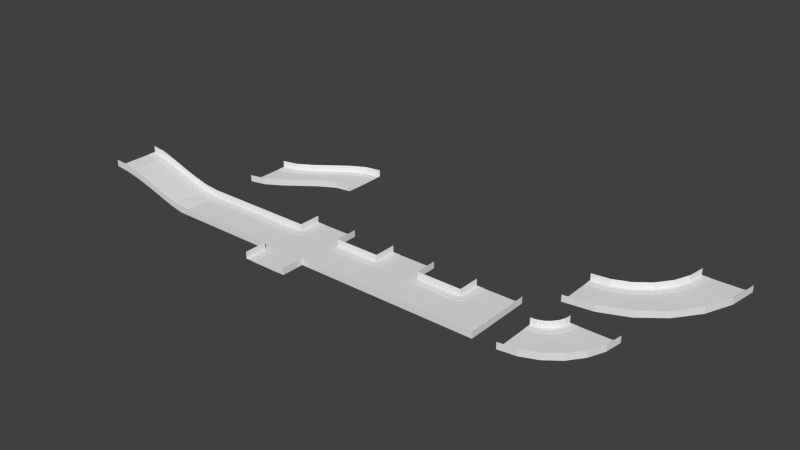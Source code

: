 # Source: mycity.blend  (saved by Blender 2.74.0; exported with 4.5.12 LTS)
import bpy
from mathutils import Matrix  # noqa: F401  (used for matrix-valued properties, if any)

bpy.ops.wm.read_factory_settings(use_empty=True)
scene = bpy.context.scene
scene.name = 'Scene'

# ---- collections
col_collection_1 = bpy.data.collections.new('Collection 1'); scene.collection.children.link(col_collection_1)

# ---- materials (node trees are filled in below, after node groups)
mat_material_001 = bpy.data.materials.new('Material.001')
mat_material_001.alpha_threshold = 0.0
mat_material_001.use_transparent_shadow = False
mat_material_001.roughness = 0.5
mat_material_002 = bpy.data.materials.new('Material.002')
mat_material_002.alpha_threshold = 0.0
mat_material_002.use_transparent_shadow = False
mat_material_002.roughness = 0.5
mat_material_005 = bpy.data.materials.new('Material.005')
mat_material_005.alpha_threshold = 0.0
mat_material_005.use_transparent_shadow = False
mat_material_005.roughness = 0.5
mat_material_006 = bpy.data.materials.new('Material.006')
mat_material_006.alpha_threshold = 0.0
mat_material_006.use_transparent_shadow = False
mat_material_006.roughness = 0.5
mat_material_003 = bpy.data.materials.new('Material.003')
mat_material_003.alpha_threshold = 0.0
mat_material_003.use_transparent_shadow = False
mat_material_003.roughness = 0.5
mat_material_004 = bpy.data.materials.new('Material.004')
mat_material_004.alpha_threshold = 0.0
mat_material_004.use_transparent_shadow = False
mat_material_004.roughness = 0.5

# ---- material node trees

# ---- world
world_world = bpy.data.worlds.new('World'); scene.world = world_world
world_world.color = (0.05088, 0.05088, 0.05088)
world_world.use_sun_shadow = False
world_world.sun_shadow_jitter_overblur = 0.0
world_world.cycles.sampling_method = 'MANUAL'
world_world.cycles.sample_map_resolution = 256

# ---- meshes
me_plane_005 = bpy.data.meshes.new('Plane.005')
me_plane_005.from_pydata([(-2.0, -0.67, 3.725e-09), (-2.0, 0.67, 3.725e-09), (-2.0, 0.9997, 0.3031), (-2.0, 0.9997, 0.01154), (-2.0, -0.6703, 3.725e-09), (-2.0, 0.67, 0.01154), (1.0, 4.0, 0.01154), (-0.706, -0.8276, 0.3037), (-0.7057, -0.8276, 0.01215), (-0.7902, -0.5121, 0.01211), (-2.0, -0.6714, 3.725e-09), (-0.7902, -0.5121, 0.0005658), (-1.138, 0.7835, 0.01195), (-1.223, 1.102, 0.01191), (-1.223, 1.102, 0.3034), (-1.138, 0.7835, 0.0004032), (-2.0, -0.6714, 0.01154), (-2.0, -0.998, 0.01154), (-2.0, -0.998, 0.3031), (0.4995, -0.3282, 0.3057), (0.5001, -0.3281, 0.01415), (0.3368, -0.04521, 0.01398), (0.3368, -0.04521, 0.002436), (-0.3342, 1.116, 0.01328), (-0.4988, 1.402, 0.01311), (-0.4994, 1.402, 0.3046), (-0.3342, 1.116, 0.001737), (1.535, 0.4662, 0.3089), (1.535, 0.4665, 0.01741), (1.305, 0.6975, 0.01703), (1.305, 0.6975, 0.005484), (0.3558, 1.646, 0.01545), (0.1229, 1.879, 0.01507), (0.122, 1.879, 0.3066), (0.3558, 1.646, 0.00391), (2.329, 1.501, 0.3132), (2.33, 1.502, 0.02171), (2.047, 1.665, 0.02105), (2.047, 1.665, 0.009502), (0.8852, 2.336, 0.01832), (0.5999, 2.501, 0.01765), (0.5988, 2.5, 0.3092), (0.8853, 2.336, 0.006774), (2.828, 2.707, 0.3183), (2.829, 2.708, 0.02675), (2.514, 2.792, 0.02576), (2.514, 2.792, 0.01422), (1.218, 3.139, 0.02168), (0.8997, 3.225, 0.02068), (0.8985, 3.224, 0.3122), (1.218, 3.139, 0.01013), (2.997, 3.999, 0.3113), (2.998, 4.0, 0.0198), (2.671, 4.0, 0.01845), (2.671, 4.0, 0.006908), (1.33, 4.0, 0.01291), (0.9989, 3.999, 0.3031), (1.33, 4.0, 0.001366)], [(0, 4), (0, 1)], [(17, 18, 7, 8), (2, 3, 13, 14), (1, 15, 12, 5), (16, 17, 8, 9), (5, 12, 13, 3), (16, 9, 11, 10), (1, 10, 11, 15), (8, 7, 19, 20), (15, 11, 22, 26), (15, 26, 23, 12), (12, 23, 24, 13), (9, 21, 22, 11), (9, 8, 20, 21), (14, 13, 24, 25), (20, 19, 27, 28), (26, 22, 30, 34), (26, 34, 31, 23), (23, 31, 32, 24), (21, 29, 30, 22), (21, 20, 28, 29), (25, 24, 32, 33), (28, 27, 35, 36), (34, 30, 38, 42), (34, 42, 39, 31), (31, 39, 40, 32), (29, 37, 38, 30), (29, 28, 36, 37), (33, 32, 40, 41), (36, 35, 43, 44), (42, 38, 46, 50), (42, 50, 47, 39), (39, 47, 48, 40), (37, 45, 46, 38), (37, 36, 44, 45), (41, 40, 48, 49), (44, 43, 51, 52), (50, 46, 54, 57), (50, 57, 55, 47), (45, 53, 54, 46), (45, 44, 52, 53), (47, 55, 6, 48), (49, 48, 6, 56)])
me_plane_005.polygons.foreach_set('material_index', [1, 1, 1, 0, 0, 1, 1, 1, 1, 1, 0, 1, 0, 1, 1, 1, 1, 0, 1, 0, 1, 1, 1, 1, 0, 1, 0, 1, 1, 1, 1, 0, 1, 0, 1, 1, 1, 1, 1, 0, 0, 1])
me_plane_005.materials.append(mat_material_001)
me_plane_005.materials.append(mat_material_002)
me_plane_005.use_remesh_preserve_volume = False
me_plane_005.use_remesh_preserve_attributes = False
me_plane_005.use_mirror_vertex_groups = False
me_plane_005.update()
me_plane_004 = bpy.data.meshes.new('Plane.004')
me_plane_004.from_pydata([(2.0, -0.67, -0.03816), (2.0, 0.67, -0.03816), (2.0, -1.0, 0.2649), (2.0, 1.0, 0.2649), (-2.0, -2.67, -0.03816), (-2.0, -1.33, -0.03816), (-2.0, -1.0, 0.2649), (-2.0, -3.0, 0.2649), (2.0, 0.67, -0.02662), (2.0, 1.0, -0.02662), (2.0, -1.0, -0.02662), (2.0, -0.67, -0.02662), (-2.0, -3.0, -0.02662), (-2.0, -2.67, -0.02662), (-2.0, -1.33, -0.02662), (-2.0, -1.0, -0.02662), (-1.333, -2.844, 0.2649), (-0.6667, -2.458, 0.2649), (5.96e-08, -1.961, 0.2649), (0.6667, -1.472, 0.2649), (1.333, -1.114, 0.2649), (1.333, 0.8864, 0.2649), (0.6667, 0.5276, 0.2649), (-5.96e-08, 0.03946, 0.2649), (-0.6667, -0.4579, 0.2649), (-1.333, -0.8445, 0.2649), (-1.333, -1.174, -0.03816), (-0.6667, -0.788, -0.03816), (5.96e-08, -0.2906, -0.03816), (0.6667, 0.1976, -0.03816), (1.333, 0.5564, -0.03816), (1.333, -0.7836, -0.03816), (0.6667, -1.142, -0.03816), (-5.96e-08, -1.631, -0.03816), (-0.6667, -2.128, -0.03816), (-1.333, -2.514, -0.03816), (1.333, -1.114, -0.02662), (0.6667, -1.473, -0.02662), (-5.96e-08, -1.961, -0.02662), (-0.6667, -2.458, -0.02662), (-1.333, -2.844, -0.02662), (-1.333, -0.8445, -0.02662), (-0.6667, -0.4579, -0.02662), (5.96e-08, 0.03933, -0.02662), (0.6667, 0.5274, -0.02662), (1.333, 0.8863, -0.02662), (-1.333, -1.174, -0.02662), (-0.6667, -0.7879, -0.02662), (5.96e-08, -0.2905, -0.02662), (0.6667, 0.1976, -0.02662), (1.333, 0.5564, -0.02662), (1.333, -0.7836, -0.02662), (0.6667, -1.142, -0.02662), (-5.96e-08, -1.631, -0.02662), (-0.6667, -2.128, -0.02662), (-1.333, -2.514, -0.02662)], [], [(30, 1, 8, 50), (26, 5, 4, 35), (35, 4, 13, 55), (41, 15, 14, 46), (55, 13, 12, 40), (25, 6, 15, 41), (40, 12, 7, 16), (10, 36, 20, 2), (36, 37, 19, 20), (37, 38, 18, 19), (38, 39, 17, 18), (39, 40, 16, 17), (3, 21, 45, 9), (21, 22, 44, 45), (22, 23, 43, 44), (23, 24, 42, 43), (24, 25, 41, 42), (11, 51, 36, 10), (51, 52, 37, 36), (52, 53, 38, 37), (53, 54, 39, 38), (54, 55, 40, 39), (9, 45, 50, 8), (45, 44, 49, 50), (44, 43, 48, 49), (43, 42, 47, 48), (42, 41, 46, 47), (0, 31, 51, 11), (31, 32, 52, 51), (32, 33, 53, 52), (33, 34, 54, 53), (34, 35, 55, 54), (1, 30, 31, 0), (30, 29, 32, 31), (29, 28, 33, 32), (28, 27, 34, 33), (27, 26, 35, 34), (5, 26, 46, 14), (26, 27, 47, 46), (27, 28, 48, 47), (28, 29, 49, 48), (29, 30, 50, 49)])
me_plane_004.polygons.foreach_set('material_index', [1, 1, 1, 0, 0, 1, 1, 1, 1, 1, 1, 1, 1, 1, 1, 1, 1, 0, 0, 0, 0, 0, 0, 0, 0, 0, 0, 1, 1, 1, 1, 1, 1, 1, 1, 1, 1, 1, 1, 1, 1, 1])
me_plane_004.materials.append(mat_material_005)
me_plane_004.materials.append(mat_material_006)
me_plane_004.use_remesh_preserve_volume = False
me_plane_004.use_remesh_preserve_attributes = False
me_plane_004.use_mirror_vertex_groups = False
me_plane_004.update()
me_plane_002 = bpy.data.meshes.new('Plane.002')
me_plane_002.from_pydata([(2.0, -0.67, -0.03682), (2.0, 0.67, -0.03816), (2.0, -1.0, 0.2702), (2.0, 1.0, 0.2649), (-2.0, -0.67, 0.9219), (-2.0, 0.67, 0.9219), (-2.0, 1.0, 1.225), (-2.0, -1.0, 1.225), (2.0, 0.67, -0.02662), (2.0, 1.0, -0.02662), (2.0, -1.0, -0.024), (2.0, -0.67, -0.02521), (-2.0, -1.0, 0.9334), (-2.0, -0.67, 0.9334), (-2.0, 0.67, 0.9334), (-2.0, 1.0, 0.9334), (-1.333, -1.0, 1.201), (-0.6667, -1.0, 1.05), (5.96e-08, -1.0, 0.8394), (0.6667, -1.0, 0.62), (1.333, -1.0, 0.4116), (1.333, 1.0, 0.3307), (0.6667, 1.0, 0.5017), (-5.96e-08, 1.0, 0.7095), (-0.6667, 1.0, 0.934), (-1.333, 1.0, 1.141), (-1.333, 0.67, 0.8492), (-0.6667, 0.67, 0.6745), (5.96e-08, 0.67, 0.4686), (0.6667, 0.67, 0.257), (1.333, 0.67, 0.06034), (1.333, -0.67, 0.1023), (0.6667, -0.67, 0.3136), (-5.96e-08, -0.67, 0.5222), (-0.6667, -0.67, 0.7078), (-1.333, -0.67, 0.8514), (1.333, -1.0, 0.1232), (0.6667, -1.0, 0.3363), (-5.96e-08, -1.0, 0.5422), (-0.6667, -1.0, 0.7243), (-1.333, -1.0, 0.8622), (-1.333, 1.0, 0.8505), (-0.6667, 1.0, 0.6686), (5.96e-08, 1.0, 0.4609), (0.6667, 1.0, 0.2509), (1.333, 1.0, 0.06034), (-1.333, 0.67, 0.8611), (-0.6667, 0.67, 0.6854), (5.96e-08, 0.67, 0.4788), (0.6667, 0.67, 0.2672), (1.333, 0.67, 0.07132), (1.333, -0.67, 0.1138), (0.6667, -0.67, 0.3248), (-5.96e-08, -0.67, 0.5338), (-0.6667, -0.67, 0.7206), (-1.333, -0.67, 0.865)], [], [(30, 1, 8, 50), (26, 5, 4, 35), (35, 4, 13, 55), (41, 15, 14, 46), (55, 13, 12, 40), (25, 6, 15, 41), (40, 12, 7, 16), (10, 36, 20, 2), (36, 37, 19, 20), (37, 38, 18, 19), (38, 39, 17, 18), (39, 40, 16, 17), (3, 21, 45, 9), (21, 22, 44, 45), (22, 23, 43, 44), (23, 24, 42, 43), (24, 25, 41, 42), (11, 51, 36, 10), (51, 52, 37, 36), (52, 53, 38, 37), (53, 54, 39, 38), (54, 55, 40, 39), (9, 45, 50, 8), (45, 44, 49, 50), (44, 43, 48, 49), (43, 42, 47, 48), (42, 41, 46, 47), (0, 31, 51, 11), (31, 32, 52, 51), (32, 33, 53, 52), (33, 34, 54, 53), (34, 35, 55, 54), (1, 30, 31, 0), (30, 29, 32, 31), (29, 28, 33, 32), (28, 27, 34, 33), (27, 26, 35, 34), (5, 26, 46, 14), (26, 27, 47, 46), (27, 28, 48, 47), (28, 29, 49, 48), (29, 30, 50, 49)])
me_plane_002.polygons.foreach_set('material_index', [1, 1, 1, 0, 0, 1, 1, 1, 1, 1, 1, 1, 1, 1, 1, 1, 1, 0, 0, 0, 0, 0, 0, 0, 0, 0, 0, 1, 1, 1, 1, 1, 1, 1, 1, 1, 1, 1, 1, 1, 1, 1])
me_plane_002.materials.append(mat_material_005)
me_plane_002.materials.append(mat_material_006)
me_plane_002.use_remesh_preserve_volume = False
me_plane_002.use_remesh_preserve_attributes = False
me_plane_002.use_mirror_vertex_groups = False
me_plane_002.update()
me_plane_091 = bpy.data.meshes.new('Plane.091')
me_plane_091.from_pydata([(-2.0, -0.67, 3.725e-09), (-2.0, 0.67, 3.725e-09), (-1.335, 0.8482, 0.01154), (-0.6702, 2.0, 3.725e-09), (0.67, 2.0, 3.725e-09), (-1.293, 1.293, 0.01154), (-2.0, 0.9997, 0.3031), (-0.9999, 2.0, 0.3031), (-2.0, 0.9997, 0.01154), (-2.0, -0.6703, 3.725e-09), (-1.06, 1.06, 0.01154), (-2.0, 0.67, 0.01154), (-0.9999, 2.0, 0.01154), (-1.741, 1.034, 0.01154), (-1.656, 0.7154, 3.725e-09), (-1.335, 0.8482, 3.725e-09), (-1.06, 1.06, 3.725e-09), (-0.8482, 1.335, 3.725e-09), (-0.7154, 1.656, 3.725e-09), (-2.0, -0.6714, 3.725e-09), (0.6712, 2.0, 3.725e-09), (-1.034, 1.741, 0.01154), (-1.5, 1.134, 0.01154), (-1.309, -0.5797, 3.725e-09), (-0.6645, -0.3129, 3.725e-09), (-0.1115, 0.1115, 3.725e-09), (0.3129, 0.6645, 3.725e-09), (0.5797, 1.309, 3.725e-09), (-1.134, 1.5, 0.01154), (-1.656, 0.7154, 0.01154), (-0.8482, 1.335, 0.01154), (-0.7154, 1.656, 0.01154), (-0.6645, -0.3129, 0.01154), (-1.309, -0.5797, 0.01154), (-0.1115, 0.1115, 0.01154), (0.3129, 0.6645, 0.01154), (0.5797, 1.309, 0.01154), (-0.6702, 2.0, 0.01154), (-2.0, -0.6714, 0.01154), (0.6712, 2.0, 0.01154), (-0.5013, -0.5956, 0.01154), (-1.224, -0.895, 0.01154), (0.1194, -0.1194, 0.01154), (0.5956, 0.5013, 0.01154), (0.895, 1.224, 0.01154), (-2.0, -0.998, 0.01154), (0.9978, 2.0, 0.01154), (-1.293, 1.293, 0.3031), (-0.5013, -0.5956, 0.3031), (0.9978, 2.0, 0.3031), (-1.741, 1.034, 0.3031), (-1.034, 1.741, 0.3031), (-1.5, 1.134, 0.3031), (-1.134, 1.5, 0.3031), (-1.224, -0.895, 0.3031), (0.1194, -0.1194, 0.3031), (0.5956, 0.5013, 0.3031), (0.895, 1.224, 0.3031), (-2.0, -0.998, 0.3031)], [(0, 9), (0, 1), (3, 4)], [(24, 23, 33, 32), (14, 15, 2, 29), (26, 25, 34, 35), (22, 13, 29, 2), (5, 22, 2, 10), (3, 18, 27, 20), (39, 36, 44, 46), (28, 5, 10, 30), (21, 28, 30, 31), (13, 8, 11, 29), (18, 17, 26, 27), (17, 16, 25, 26), (16, 15, 24, 25), (15, 14, 23, 24), (18, 3, 37, 31), (14, 1, 19, 23), (23, 19, 38, 33), (33, 38, 45, 41), (12, 21, 31, 37), (36, 35, 43, 44), (35, 34, 42, 43), (34, 32, 40, 42), (32, 33, 41, 40), (16, 17, 30, 10), (20, 27, 36, 39), (27, 26, 35, 36), (25, 24, 32, 34), (17, 18, 31, 30), (1, 14, 29, 11), (15, 16, 10, 2), (13, 22, 52, 50), (22, 5, 47, 52), (5, 28, 53, 47), (28, 21, 51, 53), (41, 45, 58, 54), (8, 13, 50, 6), (21, 12, 7, 51), (44, 43, 56, 57), (43, 42, 55, 56), (42, 40, 48, 55), (40, 41, 54, 48), (46, 44, 57, 49)])
me_plane_091.polygons.foreach_set('material_index', [1, 1, 1, 0, 0, 1, 0, 0, 0, 0, 1, 1, 1, 1, 1, 1, 1, 0, 0, 0, 0, 0, 0, 1, 1, 1, 1, 1, 1, 1, 1, 1, 1, 1, 1, 1, 1, 1, 1, 1, 1, 1])
me_plane_091.materials.append(mat_material_001)
me_plane_091.materials.append(mat_material_002)
me_plane_091.use_remesh_preserve_volume = False
me_plane_091.use_remesh_preserve_attributes = False
me_plane_091.use_mirror_vertex_groups = False
me_plane_091.update()
me_plane_021 = bpy.data.meshes.new('Plane.021')
me_plane_021.from_pydata([(-1.0, -0.67, 0.0), (-1.0, 0.67, 0.0), (-0.8737, 0.6951, 0.0), (-0.7667, 0.7667, 0.0), (-0.6951, 0.8737, 0.0), (-0.67, 1.0, 0.0), (0.67, 1.0, 0.0), (0.34, -0.67, 0.01449), (0.4663, -0.6449, 0.01449), (0.5733, -0.5733, 0.01449), (0.6449, -0.4663, 0.01449), (0.67, -0.34, 0.01449), (1.0, -1.0, 0.3031), (1.0, 1.0, 0.3031), (-1.0, -1.0, 0.3031), (1.0, -0.34, 0.3031), (0.34, -1.0, 0.3031), (-2.0, -0.67, 0.0), (-2.0, 0.67, 0.0), (-2.0, -1.0, 0.3031), (-0.67, 2.0, 0.0), (0.67, 2.0, 0.0), (1.0, 2.0, 0.3031), (-1.0, 1.0, 0.3031), (-2.0, 1.0, 0.3031), (-1.0, 2.0, 0.3031), (-0.8734, 0.6948, 0.01154), (-0.9997, 0.6697, 0.01154), (-0.7663, 0.7663, 0.01154), (-0.6948, 0.8734, 0.01154), (-0.6697, 0.9997, 0.01154), (0.6703, -0.3403, 0.02603), (1.0, -0.3403, 0.01154), (0.6703, 0.9997, 0.01154), (1.0, 0.9997, 0.01154), (1.0, -1.0, 0.01154), (0.3403, -1.0, 0.01154), (-0.9997, -1.0, 0.01154), (-0.9997, 0.9997, 0.01154), (-0.9997, -0.6703, 0.01154), (0.5737, -0.5737, 0.02603), (0.4666, -0.6452, 0.02603), (0.3403, -0.6703, 0.02603), (0.6452, -0.4666, 0.02603), (-2.0, 0.6697, 0.01154), (-2.0, 0.9997, 0.01154), (-2.0, -0.6703, 0.01154), (-2.0, -1.0, 0.01154), (0.6703, 2.0, 0.01154), (1.0, 2.0, 0.01154), (-0.9997, 2.0, 0.01154), (-0.6697, 2.0, 0.01154)], [], [(8, 7, 42, 41), (10, 9, 40, 43), (1, 2, 26, 27), (3, 4, 29, 28), (18, 1, 27, 44), (5, 20, 51, 30), (9, 8, 41, 40), (2, 1, 0), (0, 7, 2), (6, 5, 4), (9, 11, 7), (3, 7, 11), (4, 3, 11), (6, 4, 11), (8, 9, 7), (10, 11, 9), (7, 3, 2), (0, 1, 18, 17), (11, 10, 43, 31), (5, 6, 21, 20), (2, 3, 28, 26), (0, 17, 46, 39), (31, 32, 34), (29, 30, 38), (38, 27, 26), (28, 38, 26), (28, 29, 38), (34, 33, 31), (43, 32, 31), (35, 32, 43), (40, 35, 43), (40, 41, 35), (36, 42, 39), (36, 39, 37), (42, 36, 41), (41, 36, 35), (37, 39, 46, 47), (27, 38, 45, 44), (38, 30, 51, 50), (33, 34, 49, 48), (6, 11, 31, 33), (7, 0, 39, 42), (21, 6, 33, 48), (4, 5, 30, 29), (35, 36, 16, 12), (34, 32, 15, 13), (36, 37, 14, 16), (32, 35, 12, 15), (14, 37, 47, 19), (38, 50, 25, 23), (34, 13, 22, 49), (45, 38, 23, 24)])
me_plane_021.polygons.foreach_set('material_index', [1, 1, 1, 1, 1, 1, 1, 1, 1, 1, 1, 1, 1, 1, 1, 1, 1, 1, 1, 1, 1, 1, 0, 0, 0, 0, 0, 0, 0, 0, 0, 0, 0, 0, 0, 0, 0, 0, 0, 0, 1, 1, 1, 1, 1, 1, 1, 1, 1, 1, 1, 1])
me_plane_021.materials.append(mat_material_001)
me_plane_021.materials.append(mat_material_002)
me_plane_021.use_remesh_preserve_volume = False
me_plane_021.use_remesh_preserve_attributes = False
me_plane_021.use_mirror_vertex_groups = False
me_plane_021.update()
me_plane_003 = bpy.data.meshes.new('Plane.003')
me_plane_003.from_pydata([(1.0, -0.67, -3.725e-09), (-1.0, -0.67, -3.725e-09), (-1.0, 0.67, -3.725e-09), (-0.8737, 0.6951, -3.725e-09), (-0.7667, 0.7667, -3.725e-09), (-0.6951, 0.8737, -3.725e-09), (-0.67, 1.0, -3.725e-09), (0.67, 1.0, -3.725e-09), (0.6951, 0.8737, -3.725e-09), (0.7667, 0.7667, -3.725e-09), (0.8737, 0.6951, -3.725e-09), (1.0, 0.67, -3.725e-09), (0.0, 1.0, -3.725e-09), (-1.0, 0.0, -3.725e-09), (0.0, 0.7667, -3.725e-09), (1.0, 0.0, -3.725e-09), (0.0, 0.0, -3.725e-09), (1.0, -1.0, 0.3031), (-1.0, -1.0, 0.3031), (-2.0, -0.67, -3.725e-09), (-2.0, 0.67, -3.725e-09), (-2.0, 0.0, -3.725e-09), (-2.0, -1.0, 0.3031), (2.0, -0.67, -3.725e-09), (2.0, 0.67, -3.725e-09), (2.0, 0.0, -3.725e-09), (2.0, -1.0, 0.3031), (-0.67, 2.0, -3.725e-09), (0.67, 2.0, -3.725e-09), (0.0, 2.0, -3.725e-09), (-1.0, 1.0, 0.3031), (-2.0, 1.0, 0.3031), (2.0, 1.0, 0.3031), (1.0, 1.0, 0.3031), (-1.0, 2.0, 0.3031), (1.0, 2.0, 0.3031), (-0.8737, 0.6951, 0.01154), (-1.0, 0.67, 0.01154), (-0.7667, 0.7667, 0.01154), (-0.6951, 0.8737, 0.01154), (-0.67, 1.0, 0.01154), (0.6951, 0.8737, 0.01154), (0.67, 1.0, 0.01154), (0.7667, 0.7667, 0.01154), (0.8737, 0.6951, 0.01154), (1.0, 0.67, 0.01154), (1.0, -0.67, 0.01154), (1.0, -1.0, 0.01154), (1.0, 1.0, 0.01154), (-1.0, -0.67, 0.01154), (-1.0, -1.0, 0.01154), (-1.0, 1.0, 0.01154), (-2.0, -0.67, 0.01154), (-2.0, -1.0, 0.01154), (-2.0, 0.67, 0.01154), (-2.0, 1.0, 0.01154), (2.0, -0.67, 0.01154), (2.0, -1.0, 0.01154), (2.0, 1.0, 0.01154), (2.0, 0.67, 0.01154), (0.67, 2.0, 0.01154), (1.0, 2.0, 0.01154), (-1.0, 2.0, 0.01154), (-0.67, 2.0, 0.01154)], [], [(1, 19, 52, 49), (3, 4, 38, 36), (20, 2, 37, 54), (5, 6, 40, 39), (11, 24, 59, 45), (11, 10, 15), (7, 12, 8), (5, 12, 6), (2, 13, 3), (13, 16, 14), (3, 14, 4), (4, 14, 5), (8, 14, 9), (9, 14, 10), (12, 5, 14), (12, 14, 8), (14, 15, 10), (13, 14, 3), (16, 15, 14), (15, 16, 0), (0, 16, 1), (13, 1, 16), (55, 51, 30, 31), (1, 13, 21, 19), (13, 2, 20, 21), (8, 9, 43, 41), (48, 58, 32, 33), (15, 0, 23, 25), (11, 15, 25, 24), (6, 12, 29, 27), (12, 7, 28, 29), (10, 11, 45, 44), (42, 41, 48), (48, 44, 45), (43, 44, 48), (43, 48, 41), (46, 49, 50, 47), (39, 40, 51), (51, 37, 36), (38, 51, 36), (38, 39, 51), (37, 51, 55, 54), (50, 49, 52, 53), (48, 45, 59, 58), (46, 47, 57, 56), (51, 40, 63, 62), (42, 48, 61, 60), (9, 10, 44, 43), (61, 48, 33, 35), (7, 8, 41, 42), (28, 7, 42, 60), (23, 0, 46, 56), (4, 5, 39, 38), (0, 1, 49, 46), (6, 27, 63, 40), (2, 3, 36, 37), (51, 62, 34, 30), (47, 50, 18, 17), (18, 50, 53, 22), (47, 17, 26, 57)])
me_plane_003.polygons.foreach_set('material_index', [1, 1, 1, 1, 1, 1, 1, 1, 1, 1, 1, 1, 1, 1, 1, 1, 1, 1, 1, 1, 1, 1, 1, 1, 1, 1, 1, 1, 1, 1, 1, 1, 0, 0, 0, 0, 0, 0, 0, 0, 0, 0, 0, 0, 0, 0, 0, 1, 1, 1, 1, 1, 1, 1, 1, 1, 1, 1, 1, 1])
me_plane_003.materials.append(mat_material_001)
me_plane_003.materials.append(mat_material_002)
me_plane_003.use_remesh_preserve_volume = False
me_plane_003.use_remesh_preserve_attributes = False
me_plane_003.use_mirror_vertex_groups = False
me_plane_003.update()
me_plane_001 = bpy.data.meshes.new('Plane.001')
me_plane_001.from_pydata([(2.0, -0.67, -0.03816), (2.0, 0.67, -0.03816), (2.0, -1.0, 0.2649), (2.0, 1.0, 0.2649), (-2.0, -0.67, -0.03816), (-2.0, 0.67, -0.03816), (-2.0, 1.0, 0.2649), (-2.0, -1.0, 0.2649), (2.0, 0.67, -0.02662), (2.0, 1.0, -0.02662), (2.0, -1.0, -0.02662), (2.0, -0.67, -0.02662), (-2.0, -1.0, -0.02662), (-2.0, -0.67, -0.02662), (-2.0, 0.67, -0.02662), (-2.0, 1.0, -0.02662)], [], [(5, 1, 8, 14), (1, 5, 4, 0), (0, 4, 13, 11), (9, 15, 14, 8), (11, 13, 12, 10), (3, 6, 15, 9), (10, 12, 7, 2)])
me_plane_001.polygons.foreach_set('material_index', [1, 1, 1, 0, 0, 1, 1])
me_plane_001.materials.append(mat_material_005)
me_plane_001.materials.append(mat_material_006)
me_plane_001.use_remesh_preserve_volume = False
me_plane_001.use_remesh_preserve_attributes = False
me_plane_001.use_mirror_vertex_groups = False
me_plane_001.update()
me_plane = bpy.data.meshes.new('Plane')
me_plane.from_pydata([(1.0, -0.67, -0.02781), (0.8737, -0.6951, -0.02781), (0.7667, -0.7667, -0.02781), (0.6951, -0.8737, -0.02781), (0.67, -1.0, -0.02781), (-1.0, -0.67, -0.02781), (-0.67, -1.0, -0.02781), (-0.6951, -0.8737, -0.02781), (-0.7667, -0.7667, -0.02781), (-0.8737, -0.6951, -0.02781), (-1.0, 0.67, -0.02781), (-0.8737, 0.6951, -0.02781), (-0.7667, 0.7666, -0.02781), (-0.6951, 0.8737, -0.02781), (-0.67, 1.0, -0.02781), (0.67, 1.0, -0.02781), (0.6951, 0.8737, -0.02781), (0.7667, 0.7666, -0.02781), (0.8737, 0.6951, -0.02781), (1.0, 0.67, -0.02781), (-5.548e-08, 1.0, -0.02781), (-1.0, -9.537e-06, -0.02781), (-5.548e-08, -1.0, -0.02781), (1.0, -9.537e-06, -0.02781), (-1.078e-08, -9.537e-06, -0.02781), (-2.0, -0.67, -0.02781), (-2.0, 0.67, -0.02781), (-2.0, -9.537e-06, -0.02781), (2.0, -0.67, -0.02781), (2.0, 0.67, -0.02781), (2.0, -9.537e-06, -0.02781), (0.67, -2.0, -0.02781), (-0.67, -2.0, -0.02781), (-5.548e-08, -2.0, -0.02781), (-0.67, 2.0, -0.02781), (0.67, 2.0, -0.02781), (-5.548e-08, 2.0, -0.02781), (-1.0, 1.0, 0.2752), (-2.0, 1.0, 0.2752), (-2.0, -1.0, 0.2752), (-1.0, -1.0, 0.2752), (2.0, 1.0, 0.2752), (1.0, 1.0, 0.2752), (1.0, -1.0, 0.2752), (2.0, -1.0, 0.2752), (-1.0, -2.0, 0.2752), (1.0, -2.0, 0.2752), (-1.0, 2.0, 0.2752), (1.0, 2.0, 0.2752), (0.8737, -0.6951, -0.01627), (1.0, -0.67, -0.01627), (0.7667, -0.7667, -0.01627), (0.6951, -0.8737, -0.01627), (0.67, -1.0, -0.01627), (-0.6951, -0.8737, -0.01627), (-0.67, -1.0, -0.01627), (-0.7667, -0.7667, -0.01627), (-0.8737, -0.6951, -0.01627), (-1.0, -0.67, -0.01627), (-0.8737, 0.6951, -0.01627), (-1.0, 0.67, -0.01627), (-0.7667, 0.7666, -0.01627), (-0.6951, 0.8737, -0.01627), (-0.67, 1.0, -0.01627), (0.6951, 0.8737, -0.01627), (0.67, 1.0, -0.01627), (0.7667, 0.7666, -0.01627), (0.8737, 0.6951, -0.01627), (1.0, 0.67, -0.01627), (1.0, -1.0, -0.01627), (1.0, 1.0, -0.01627), (-1.0, -1.0, -0.01627), (-1.0, 1.0, -0.01627), (-2.0, -0.67, -0.01627), (-2.0, -1.0, -0.01627), (-2.0, 0.67, -0.01627), (-2.0, 1.0, -0.01627), (2.0, -0.67, -0.01627), (2.0, -1.0, -0.01627), (2.0, 1.0, -0.01627), (2.0, 0.67, -0.01627), (0.67, -2.0, -0.01627), (1.0, -2.0, -0.01627), (-0.67, -2.0, -0.01627), (-1.0, -2.0, -0.01627), (0.67, 2.0, -0.01627), (1.0, 2.0, -0.01627), (-1.0, 2.0, -0.01627), (-0.67, 2.0, -0.01627)], [], [(10, 11, 59, 60), (76, 72, 37, 38), (1, 2, 51, 49), (35, 15, 65, 85), (13, 14, 63, 62), (5, 25, 73, 58), (6, 7, 54, 55), (28, 0, 50, 77), (17, 18, 67, 66), (4, 31, 81, 53), (9, 5, 58, 57), (0, 23, 1), (19, 18, 23), (15, 20, 16), (13, 20, 14), (10, 21, 11), (9, 21, 5), (6, 22, 7), (3, 22, 4), (9, 24, 21), (9, 8, 24), (20, 13, 24), (12, 24, 13), (12, 11, 24), (21, 24, 11), (20, 24, 16), (24, 17, 16), (24, 18, 17), (24, 23, 18), (1, 23, 24), (24, 8, 7), (22, 24, 7), (2, 1, 24), (24, 22, 3), (2, 24, 3), (5, 21, 27, 25), (21, 10, 26, 27), (84, 71, 40, 45), (23, 0, 28, 30), (19, 23, 30, 29), (0, 1, 49, 50), (4, 22, 33, 31), (22, 6, 32, 33), (12, 13, 62, 61), (86, 70, 42, 48), (14, 20, 36, 34), (20, 15, 35, 36), (3, 4, 53, 52), (16, 17, 66, 64), (70, 79, 41, 42), (69, 82, 46, 43), (71, 74, 39, 40), (65, 64, 70), (49, 69, 50), (70, 67, 68), (66, 67, 70), (66, 70, 64), (51, 69, 49), (52, 69, 51), (53, 69, 52), (55, 54, 71), (57, 58, 71), (56, 57, 71), (54, 56, 71), (62, 63, 72), (72, 60, 59), (61, 72, 59), (61, 62, 72), (60, 72, 76, 75), (71, 58, 73, 74), (70, 68, 80, 79), (50, 69, 78, 77), (55, 71, 84, 83), (69, 53, 81, 82), (72, 63, 88, 87), (65, 70, 86, 85), (18, 19, 68, 67), (19, 29, 80, 68), (7, 8, 56, 54), (15, 16, 64, 65), (2, 3, 52, 51), (11, 12, 61, 59), (78, 69, 43, 44), (32, 6, 55, 83), (14, 34, 88, 63), (8, 9, 57, 56), (26, 10, 60, 75), (72, 87, 47, 37)])
me_plane.polygons.foreach_set('material_index', [1, 1, 1, 1, 1, 1, 1, 1, 1, 1, 1, 1, 1, 1, 1, 1, 1, 1, 1, 1, 1, 1, 1, 1, 1, 1, 1, 1, 1, 1, 1, 1, 1, 1, 1, 1, 1, 1, 1, 1, 1, 1, 1, 1, 1, 1, 1, 1, 1, 1, 1, 1, 0, 0, 0, 0, 0, 0, 0, 0, 0, 0, 0, 0, 0, 0, 0, 0, 0, 0, 0, 0, 0, 0, 0, 0, 1, 1, 1, 1, 1, 1, 1, 1, 1, 1, 1, 1])
me_plane.materials.append(mat_material_003)
me_plane.materials.append(mat_material_004)
me_plane.use_remesh_preserve_volume = False
me_plane.use_remesh_preserve_attributes = False
me_plane.use_mirror_vertex_groups = False
me_plane.update()

# ---- objects
ob_master_corner_large = bpy.data.objects.new('Master_corner_large', me_plane_005)
ob_master_chicane = bpy.data.objects.new('Master_chicane', me_plane_004)
ob_master_hill = bpy.data.objects.new('Master_hill', me_plane_002)
ob_master_corner2 = bpy.data.objects.new('Master_corner2', me_plane_091)
ob_master_corner_sharp = bpy.data.objects.new('Master_corner_sharp', me_plane_021)
ob_master_t = bpy.data.objects.new('Master_t', me_plane_003)
ob_master_straight = bpy.data.objects.new('Master_straight', me_plane_001)
ob_master_4_way = bpy.data.objects.new('Master_4_way', me_plane)

# ---- transforms, parenting, visibility, modifiers, constraints
ob_master_corner_large.location = (6.0, 11.0, -1.863e-09)
ob_master_corner_large.scale = (0.5, 0.5, 0.5)
ob_master_corner_large.lineart.crease_threshold = 0.0
ob_master_chicane.location = (-2.0, 12.0, 0.01908)
ob_master_chicane.scale = (0.5, 0.5, 0.5)
ob_master_chicane.lineart.crease_threshold = 0.0
ob_master_hill.location = (-4.0, 9.0, 0.01908)
ob_master_hill.scale = (0.5, 0.5, 0.5)
ob_master_hill.lineart.crease_threshold = 0.0
ob_master_corner2.location = (6.0, 9.0, -1.863e-09)
ob_master_corner2.scale = (0.5, 0.5, 0.5)
ob_master_corner2.lineart.crease_threshold = 0.0
ob_master_corner_sharp.location = (4.0, 9.0, 0.0)
ob_master_corner_sharp.scale = (0.5, 0.5, 0.5)
ob_master_corner_sharp.lineart.crease_threshold = 0.0
ob_master_t.location = (2.0, 9.0, 1.863e-09)
ob_master_t.scale = (0.5, 0.5, 0.5)
ob_master_t.lineart.crease_threshold = 0.0
ob_master_straight.location = (-2.0, 9.0, 0.01908)
ob_master_straight.scale = (0.5, 0.5, 0.5)
ob_master_straight.lineart.crease_threshold = 0.0
ob_master_4_way.location = (-2.063e-09, 9.0, 0.01391)
ob_master_4_way.scale = (0.5, 0.5, 0.5)
ob_master_4_way.lineart.crease_threshold = 0.0

# ---- collection membership
col_collection_1.objects.link(ob_master_corner_large)
col_collection_1.objects.link(ob_master_chicane)
col_collection_1.objects.link(ob_master_hill)
col_collection_1.objects.link(ob_master_corner2)
col_collection_1.objects.link(ob_master_corner_sharp)
col_collection_1.objects.link(ob_master_t)
col_collection_1.objects.link(ob_master_straight)
col_collection_1.objects.link(ob_master_4_way)

# ---- scene / render settings (as saved in the file)
scene.frame_start = 1; scene.frame_end = 250; scene.frame_set(1)
scene.render.engine = 'BLENDER_EEVEE_NEXT'
scene.render.resolution_percentage = 50
scene.render.dither_intensity = 0.0
scene.cycles.use_denoising = False
scene.cycles.samples = 10
scene.cycles.sampling_pattern = 'TABULATED_SOBOL'
scene.cycles.light_sampling_threshold = 0.0
scene.cycles.use_adaptive_sampling = False
scene.cycles.use_light_tree = False
scene.cycles.blur_glossy = 0.0
scene.cycles.pixel_filter_type = 'GAUSSIAN'
scene.cycles.sample_clamp_indirect = 0.0
scene.view_settings.view_transform = 'Standard'
bpy.context.view_layer.update()

# ---- added for rendering (the .blend has no active camera and no usable light): camera, sun
cam_auto = bpy.data.cameras.new('AutoCamera')
cam_auto.lens = 50.0
cam_auto.sensor_width = 36.0
cam_auto.clip_end = 1000.0
ob_auto_camera = bpy.data.objects.new('AutoCamera', cam_auto)
scene.collection.objects.link(ob_auto_camera)
ob_auto_camera.location = (13.7185, -4.46276, 10.291)
ob_auto_camera.rotation_euler = (1.09748, -7.21219e-08, 0.694738)
scene.camera = ob_auto_camera
light_auto_sun = bpy.data.lights.new('AutoSun', 'SUN')
light_auto_sun.energy = 3.0
light_auto_sun.angle = 0.0523599
ob_auto_sun = bpy.data.objects.new('AutoSun', light_auto_sun)
scene.collection.objects.link(ob_auto_sun)
ob_auto_sun.rotation_euler = (0.872665, 0.174533, 0.523599)
bpy.context.view_layer.update()
